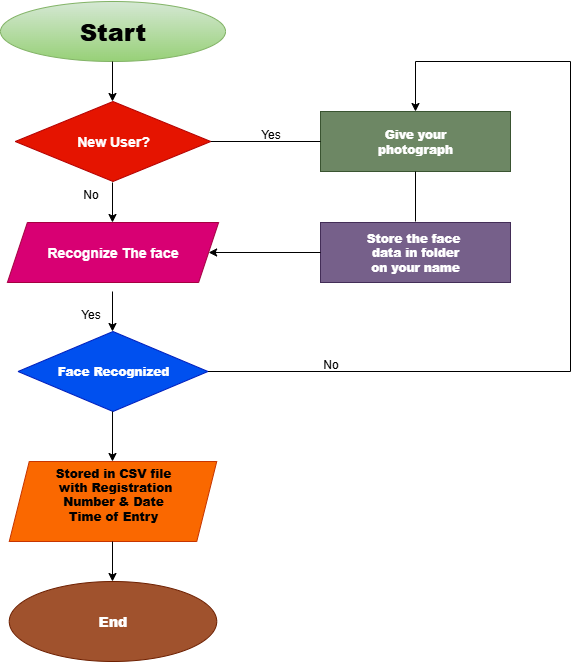

The diagram above was exported from draw.io. Its source (the exported page's mxGraphModel, read from the mxfile embedded in the PNG):
<mxGraphModel dx="1042" dy="562" grid="1" gridSize="10" guides="1" tooltips="1" connect="1" arrows="1" fold="1" page="1" pageScale="1" pageWidth="850" pageHeight="1100" math="0" shadow="0">
  <root>
    <mxCell id="0" />
    <mxCell id="1" parent="0" />
    <mxCell id="SN8PzJw1vTDcL6F3OVX2-1" value="&lt;h1&gt;&lt;b&gt;Start&lt;/b&gt;&lt;/h1&gt;" style="ellipse;whiteSpace=wrap;html=1;fillColor=#d5e8d4;gradientColor=#97d077;strokeColor=#82b366;" vertex="1" parent="1">
      <mxGeometry x="190.01" y="30" width="225" height="60" as="geometry" />
    </mxCell>
    <mxCell id="SN8PzJw1vTDcL6F3OVX2-2" value="&lt;h3&gt;New User?&lt;/h3&gt;" style="rhombus;whiteSpace=wrap;html=1;fillColor=#e51400;strokeColor=#B20000;fontColor=#ffffff;" vertex="1" parent="1">
      <mxGeometry x="204.69" y="130" width="195.63" height="80" as="geometry" />
    </mxCell>
    <mxCell id="SN8PzJw1vTDcL6F3OVX2-3" value="&lt;h3&gt;Recognize The face&lt;/h3&gt;" style="shape=parallelogram;perimeter=parallelogramPerimeter;whiteSpace=wrap;html=1;fixedSize=1;fillColor=#d80073;fontColor=#ffffff;strokeColor=#A50040;" vertex="1" parent="1">
      <mxGeometry x="196.88" y="251" width="211.24" height="60" as="geometry" />
    </mxCell>
    <mxCell id="SN8PzJw1vTDcL6F3OVX2-4" value="&lt;h4&gt;&lt;b&gt;Face Recognized&lt;/b&gt;&lt;/h4&gt;" style="rhombus;whiteSpace=wrap;html=1;fillColor=#0050ef;fontColor=#ffffff;strokeColor=#001DBC;" vertex="1" parent="1">
      <mxGeometry x="207.51" y="360" width="190" height="80" as="geometry" />
    </mxCell>
    <mxCell id="SN8PzJw1vTDcL6F3OVX2-5" value="&lt;h4&gt;&lt;b&gt;Give your&lt;br&gt;&lt;/b&gt;&lt;b&gt;photograph&lt;/b&gt;&lt;/h4&gt;" style="rounded=0;whiteSpace=wrap;html=1;fillColor=#6d8764;fontColor=#ffffff;strokeColor=#3A5431;" vertex="1" parent="1">
      <mxGeometry x="510" y="140" width="190" height="60" as="geometry" />
    </mxCell>
    <mxCell id="SN8PzJw1vTDcL6F3OVX2-6" value="&lt;h4&gt;&lt;b&gt;Store the face&amp;nbsp;&lt;br&gt;&lt;/b&gt;&lt;b&gt;data in folder&lt;br&gt;&lt;/b&gt;&lt;b&gt;on your name&lt;/b&gt;&lt;/h4&gt;" style="rounded=0;whiteSpace=wrap;html=1;fillColor=#76608a;fontColor=#ffffff;strokeColor=#432D57;" vertex="1" parent="1">
      <mxGeometry x="510" y="251" width="190" height="60" as="geometry" />
    </mxCell>
    <mxCell id="SN8PzJw1vTDcL6F3OVX2-7" value="&lt;h4&gt;&lt;b&gt;Stored in CSV file&lt;br&gt;&lt;/b&gt;&lt;b&gt;&amp;nbsp;with Registration&lt;br&gt;&lt;/b&gt;&lt;b&gt;Number &amp;amp; Date&lt;br&gt;&lt;/b&gt;&lt;b&gt;Time of Entry&lt;/b&gt;&lt;/h4&gt;&lt;div&gt;&lt;div&gt;&lt;br&gt;&lt;/div&gt;&lt;/div&gt;" style="shape=parallelogram;perimeter=parallelogramPerimeter;whiteSpace=wrap;html=1;fixedSize=1;fillColor=#fa6800;fontColor=#000000;strokeColor=#C73500;" vertex="1" parent="1">
      <mxGeometry x="198.75" y="490" width="207.5" height="80" as="geometry" />
    </mxCell>
    <mxCell id="SN8PzJw1vTDcL6F3OVX2-8" value="&lt;h3&gt;&lt;b&gt;End&lt;/b&gt;&lt;/h3&gt;" style="ellipse;whiteSpace=wrap;html=1;fillColor=#a0522d;fontColor=#ffffff;strokeColor=#6D1F00;" vertex="1" parent="1">
      <mxGeometry x="198.76" y="610" width="207.49" height="80" as="geometry" />
    </mxCell>
    <mxCell id="SN8PzJw1vTDcL6F3OVX2-9" value="" style="endArrow=classic;html=1;rounded=0;" edge="1" parent="1">
      <mxGeometry width="50" height="50" relative="1" as="geometry">
        <mxPoint x="302" y="90" as="sourcePoint" />
        <mxPoint x="302" y="130" as="targetPoint" />
      </mxGeometry>
    </mxCell>
    <mxCell id="SN8PzJw1vTDcL6F3OVX2-10" value="" style="endArrow=classic;html=1;rounded=0;" edge="1" parent="1">
      <mxGeometry width="50" height="50" relative="1" as="geometry">
        <mxPoint x="302" y="211" as="sourcePoint" />
        <mxPoint x="302" y="251" as="targetPoint" />
      </mxGeometry>
    </mxCell>
    <mxCell id="SN8PzJw1vTDcL6F3OVX2-11" value="" style="endArrow=classic;html=1;rounded=0;" edge="1" parent="1">
      <mxGeometry width="50" height="50" relative="1" as="geometry">
        <mxPoint x="302" y="320" as="sourcePoint" />
        <mxPoint x="302" y="360" as="targetPoint" />
      </mxGeometry>
    </mxCell>
    <mxCell id="SN8PzJw1vTDcL6F3OVX2-12" value="" style="endArrow=classic;html=1;rounded=0;" edge="1" parent="1">
      <mxGeometry width="50" height="50" relative="1" as="geometry">
        <mxPoint x="302.01" y="440" as="sourcePoint" />
        <mxPoint x="302" y="490" as="targetPoint" />
      </mxGeometry>
    </mxCell>
    <mxCell id="SN8PzJw1vTDcL6F3OVX2-13" value="" style="endArrow=classic;html=1;rounded=0;" edge="1" parent="1">
      <mxGeometry width="50" height="50" relative="1" as="geometry">
        <mxPoint x="302" y="570" as="sourcePoint" />
        <mxPoint x="302" y="610" as="targetPoint" />
      </mxGeometry>
    </mxCell>
    <mxCell id="SN8PzJw1vTDcL6F3OVX2-14" value="" style="endArrow=none;html=1;rounded=0;exitX=1;exitY=0.5;exitDx=0;exitDy=0;entryX=0;entryY=0.5;entryDx=0;entryDy=0;" edge="1" parent="1" source="SN8PzJw1vTDcL6F3OVX2-2" target="SN8PzJw1vTDcL6F3OVX2-5">
      <mxGeometry width="50" height="50" relative="1" as="geometry">
        <mxPoint x="425" y="169.5" as="sourcePoint" />
        <mxPoint x="505" y="170" as="targetPoint" />
      </mxGeometry>
    </mxCell>
    <mxCell id="SN8PzJw1vTDcL6F3OVX2-15" value="" style="endArrow=classic;html=1;rounded=0;entryX=1;entryY=0.5;entryDx=0;entryDy=0;exitX=0;exitY=0.5;exitDx=0;exitDy=0;" edge="1" parent="1" source="SN8PzJw1vTDcL6F3OVX2-6" target="SN8PzJw1vTDcL6F3OVX2-3">
      <mxGeometry width="50" height="50" relative="1" as="geometry">
        <mxPoint x="430" y="290" as="sourcePoint" />
        <mxPoint x="480" y="240" as="targetPoint" />
      </mxGeometry>
    </mxCell>
    <mxCell id="SN8PzJw1vTDcL6F3OVX2-16" value="" style="endArrow=none;html=1;rounded=0;entryX=0.5;entryY=1;entryDx=0;entryDy=0;" edge="1" parent="1" target="SN8PzJw1vTDcL6F3OVX2-5">
      <mxGeometry width="50" height="50" relative="1" as="geometry">
        <mxPoint x="605" y="250" as="sourcePoint" />
        <mxPoint x="640" y="200" as="targetPoint" />
      </mxGeometry>
    </mxCell>
    <mxCell id="SN8PzJw1vTDcL6F3OVX2-17" value="" style="endArrow=classic;html=1;rounded=0;entryX=0.5;entryY=0;entryDx=0;entryDy=0;" edge="1" parent="1" target="SN8PzJw1vTDcL6F3OVX2-5">
      <mxGeometry width="50" height="50" relative="1" as="geometry">
        <mxPoint x="760" y="90" as="sourcePoint" />
        <mxPoint x="630" y="50" as="targetPoint" />
        <Array as="points">
          <mxPoint x="605" y="90" />
        </Array>
      </mxGeometry>
    </mxCell>
    <mxCell id="SN8PzJw1vTDcL6F3OVX2-18" value="" style="endArrow=none;html=1;rounded=0;exitX=1;exitY=0.5;exitDx=0;exitDy=0;" edge="1" parent="1" source="SN8PzJw1vTDcL6F3OVX2-4">
      <mxGeometry width="50" height="50" relative="1" as="geometry">
        <mxPoint x="450" y="390" as="sourcePoint" />
        <mxPoint x="760" y="400" as="targetPoint" />
      </mxGeometry>
    </mxCell>
    <mxCell id="SN8PzJw1vTDcL6F3OVX2-19" value="" style="endArrow=none;html=1;rounded=0;" edge="1" parent="1">
      <mxGeometry width="50" height="50" relative="1" as="geometry">
        <mxPoint x="760" y="400" as="sourcePoint" />
        <mxPoint x="760" y="90" as="targetPoint" />
      </mxGeometry>
    </mxCell>
    <mxCell id="SN8PzJw1vTDcL6F3OVX2-20" value="Yes" style="text;html=1;align=center;verticalAlign=middle;resizable=0;points=[];autosize=1;strokeColor=none;fillColor=none;" vertex="1" parent="1">
      <mxGeometry x="440" y="148" width="40" height="30" as="geometry" />
    </mxCell>
    <mxCell id="SN8PzJw1vTDcL6F3OVX2-21" value="No" style="text;html=1;align=center;verticalAlign=middle;resizable=0;points=[];autosize=1;strokeColor=none;fillColor=none;" vertex="1" parent="1">
      <mxGeometry x="260" y="208" width="40" height="30" as="geometry" />
    </mxCell>
    <mxCell id="SN8PzJw1vTDcL6F3OVX2-22" value="No" style="text;html=1;align=center;verticalAlign=middle;resizable=0;points=[];autosize=1;strokeColor=none;fillColor=none;" vertex="1" parent="1">
      <mxGeometry x="500" y="378" width="40" height="30" as="geometry" />
    </mxCell>
    <mxCell id="SN8PzJw1vTDcL6F3OVX2-23" value="Yes" style="text;html=1;align=center;verticalAlign=middle;resizable=0;points=[];autosize=1;strokeColor=none;fillColor=none;" vertex="1" parent="1">
      <mxGeometry x="260" y="328" width="40" height="30" as="geometry" />
    </mxCell>
  </root>
</mxGraphModel>